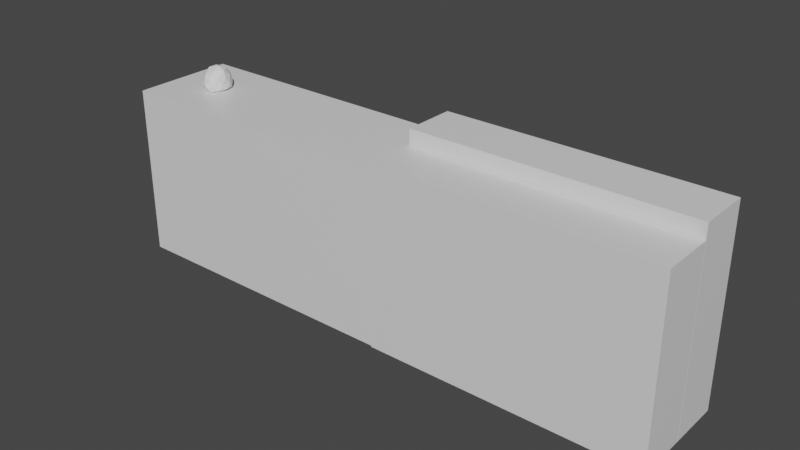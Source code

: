 # Source: level_0.blend  (saved by Blender 3.0.42; exported with 4.5.12 LTS)
import bpy
from mathutils import Matrix  # noqa: F401  (used for matrix-valued properties, if any)

bpy.ops.wm.read_factory_settings(use_empty=True)
scene = bpy.context.scene
scene.name = 'Scene'

# ---- collections
col_collection = bpy.data.collections.new('Collection'); scene.collection.children.link(col_collection)
col_mesh = bpy.data.collections.new('Mesh'); scene.collection.children.link(col_mesh)
col_rig = bpy.data.collections.new('Rig'); scene.collection.children.link(col_rig)
col_collision = bpy.data.collections.new('Collision'); scene.collection.children.link(col_collision)
col_extras = bpy.data.collections.new('Extras'); scene.collection.children.link(col_extras)

# ---- materials (node trees are filled in below, after node groups)
mat_material = bpy.data.materials.new('Material')
mat_material.alpha_threshold = 0.0
mat_material.use_transparent_shadow = False
mat_material.line_color = (0.0, 0.0, 0.0, 1.0)

# ---- material node trees
mat_material.use_nodes = True; mat_material.node_tree.nodes.clear()
_N = mat_material.node_tree.nodes; _L = mat_material.node_tree.links
n0 = _N.new('ShaderNodeOutputMaterial'); n0.name = 'Material Output'; n0.location = (300, 300)
n1 = _N.new('ShaderNodeBsdfPrincipled'); n1.name = 'Principled BSDF'; n1.location = (10, 300)
n1.distribution = 'GGX'
n1.subsurface_method = 'RANDOM_WALK_SKIN'
n1.inputs[2].default_value = 0.4
n1.inputs[3].default_value = 1.45
n1.inputs[27].default_value = (0.0, 0.0, 0.0, 1.0)
n1.inputs[28].default_value = 1.0
_L.new(n1.outputs[0], n0.inputs[0])
n0.is_active_output = True

# ---- world
world_world = bpy.data.worlds.new('World'); scene.world = world_world
world_world.use_nodes = True; world_world.node_tree.nodes.clear()
_N = world_world.node_tree.nodes; _L = world_world.node_tree.links
n0 = _N.new('ShaderNodeOutputWorld'); n0.name = 'World Output'; n0.location = (300, 300)
n1 = _N.new('ShaderNodeBackground'); n1.name = 'Background'; n1.location = (10, 300)
n1.inputs[0].default_value = (0.05088, 0.05088, 0.05088, 1.0)
_L.new(n1.outputs[0], n0.inputs[0])
n0.is_active_output = True
world_world.color = (0.05088, 0.05088, 0.05088)
world_world.use_sun_shadow = False
world_world.sun_shadow_jitter_overblur = 0.0

# ---- meshes
me_cube = bpy.data.meshes.new('Cube')
me_cube.from_pydata([(15.09, 3.237, 0.0), (15.09, 3.237, -10.74), (15.09, -3.237, 0.0), (15.09, -3.237, -10.74), (-3.237, 3.237, 0.0), (-3.237, 3.237, -10.74), (-3.237, -3.237, 0.0), (-3.237, -3.237, -10.74)], [], [(0, 4, 6, 2), (3, 2, 6, 7), (7, 6, 4, 5), (5, 1, 3, 7), (1, 0, 2, 3), (5, 4, 0, 1)])
_uv = me_cube.uv_layers.new(name='UVMap')
_uv.uv.foreach_set('vector', [0.625, 0.5, 0.875, 0.5, 0.875, 0.75, 0.625, 0.75, 0.375, 0.75, 0.625, 0.75, 0.625, 1.0, 0.375, 1.0, 0.375, 0.0, 0.625, 0.0, 0.625, 0.25, 0.375, 0.25, 0.125, 0.5, 0.375, 0.5, 0.375, 0.75, 0.125, 0.75, 0.375, 0.5, 0.625, 0.5, 0.625, 0.75, 0.375, 0.75, 0.375, 0.25, 0.625, 0.25, 0.625, 0.5, 0.375, 0.5])
me_cube.materials.append(mat_material)
me_cube.use_remesh_preserve_volume = False
me_cube.use_remesh_preserve_attributes = False
me_cube.use_mirror_vertex_groups = False
me_cube.update()
me_cube_001 = bpy.data.meshes.new('Cube.001')
me_cube_001.from_pydata([(31.98, 3.237, 1.304), (31.98, 3.237, -10.74), (31.98, -0.03504, 1.304), (31.98, -0.03504, -10.74), (14.94, 3.237, 1.304), (14.94, 3.237, -10.74), (14.94, -0.03504, 1.304), (14.94, -0.03504, -10.74)], [], [(0, 4, 6, 2), (3, 2, 6, 7), (7, 6, 4, 5), (5, 1, 3, 7), (1, 0, 2, 3), (5, 4, 0, 1)])
_uv = me_cube_001.uv_layers.new(name='UVMap')
_uv.uv.foreach_set('vector', [0.625, 0.5, 0.875, 0.5, 0.875, 0.75, 0.625, 0.75, 0.375, 0.75, 0.625, 0.75, 0.625, 1.0, 0.375, 1.0, 0.375, 0.0, 0.625, 0.0, 0.625, 0.25, 0.375, 0.25, 0.125, 0.5, 0.375, 0.5, 0.375, 0.75, 0.125, 0.75, 0.375, 0.5, 0.625, 0.5, 0.625, 0.75, 0.375, 0.75, 0.375, 0.25, 0.625, 0.25, 0.625, 0.5, 0.375, 0.5])
me_cube_001.materials.append(mat_material)
me_cube_001.use_remesh_preserve_volume = False
me_cube_001.use_remesh_preserve_attributes = False
me_cube_001.use_mirror_vertex_groups = False
me_cube_001.update()
me_cube_002 = bpy.data.meshes.new('Cube.002')
me_cube_002.from_pydata([(31.98, 3.237, 1.304), (31.98, 3.237, -9.816), (31.98, -0.03504, 1.304), (31.98, -0.03504, -9.816), (14.94, 3.237, 1.304), (14.94, 3.237, -9.816), (14.94, -0.03504, 1.304), (14.94, -0.03504, -9.816)], [], [(0, 4, 6, 2), (3, 2, 6, 7), (7, 6, 4, 5), (5, 1, 3, 7), (1, 0, 2, 3), (5, 4, 0, 1)])
_uv = me_cube_002.uv_layers.new(name='UVMap')
_uv.uv.foreach_set('vector', [0.625, 0.5, 0.875, 0.5, 0.875, 0.75, 0.625, 0.75, 0.375, 0.75, 0.625, 0.75, 0.625, 1.0, 0.375, 1.0, 0.375, 0.0, 0.625, 0.0, 0.625, 0.25, 0.375, 0.25, 0.125, 0.5, 0.375, 0.5, 0.375, 0.75, 0.125, 0.75, 0.375, 0.5, 0.625, 0.5, 0.625, 0.75, 0.375, 0.75, 0.375, 0.25, 0.625, 0.25, 0.625, 0.5, 0.375, 0.5])
me_cube_002.materials.append(mat_material)
me_cube_002.use_remesh_preserve_volume = False
me_cube_002.use_remesh_preserve_attributes = False
me_cube_002.use_mirror_vertex_groups = False
me_cube_002.update()
me_icosphere = bpy.data.meshes.new('Icosphere')
me_icosphere.from_pydata([(0.2607, 0.0, 0.06824), (0.6466, -0.5151, 0.1373), (-0.2118, -0.8334, 0.04999), (-0.8314, 0.0, 0.09), (-0.2118, 0.8334, 0.04999), (0.6466, 0.5151, 0.1373), (0.1962, -0.8515, 0.8162), (-0.7278, -0.5012, 0.8518), (-0.7278, 0.5012, 0.8518), (0.1962, 0.8515, 0.8162), (0.7143, 0.0, 0.7995), (0.1375, 0.0, 1.486), (0.03077, -0.4926, 0.006617), (0.5606, -0.3072, 0.008975), (0.2812, -0.7945, 0.03035), (0.7906, 0.0, 0.1432), (0.5606, 0.3072, 0.008975), (-0.3261, 0.0, 0.05757), (-0.5952, -0.49, 0.04958), (0.03077, 0.4926, 0.006617), (-0.5952, 0.49, 0.04958), (0.2812, 0.7945, 0.03035), (0.7125, -0.2914, 0.4435), (0.7125, 0.2914, 0.4435), (-0.03959, -0.9971, 0.3583), (0.425, -0.7919, 0.3786), (-0.9415, -0.2925, 0.378), (-0.5639, -0.7937, 0.3834), (-0.5639, 0.7937, 0.3834), (-0.9415, 0.2925, 0.378), (0.425, 0.7919, 0.3786), (-0.03959, 0.9971, 0.3583), (0.5634, -0.4919, 0.8805), (-0.2586, -0.8024, 0.9391), (-0.8716, 0.0, 0.9439), (-0.2586, 0.8024, 0.9391), (0.5634, 0.4919, 0.8805), (0.2404, -0.4929, 1.289), (0.5985, 0.0, 1.259), (-0.3693, -0.2859, 1.375), (-0.3693, 0.2859, 1.375), (0.2404, 0.4929, 1.289)], [], [(0, 13, 12), (1, 13, 15), (0, 12, 17), (0, 17, 19), (0, 19, 16), (1, 15, 22), (2, 14, 24), (3, 18, 26), (4, 20, 28), (5, 21, 30), (1, 22, 25), (2, 24, 27), (3, 26, 29), (4, 28, 31), (5, 30, 23), (6, 32, 37), (7, 33, 39), (8, 34, 40), (9, 35, 41), (10, 36, 38), (38, 41, 11), (38, 36, 41), (36, 9, 41), (41, 40, 11), (41, 35, 40), (35, 8, 40), (40, 39, 11), (40, 34, 39), (34, 7, 39), (39, 37, 11), (39, 33, 37), (33, 6, 37), (37, 38, 11), (37, 32, 38), (32, 10, 38), (23, 36, 10), (23, 30, 36), (30, 9, 36), (31, 35, 9), (31, 28, 35), (28, 8, 35), (29, 34, 8), (29, 26, 34), (26, 7, 34), (27, 33, 7), (27, 24, 33), (24, 6, 33), (25, 32, 6), (25, 22, 32), (22, 10, 32), (30, 31, 9), (30, 21, 31), (21, 4, 31), (28, 29, 8), (28, 20, 29), (20, 3, 29), (26, 27, 7), (26, 18, 27), (18, 2, 27), (24, 25, 6), (24, 14, 25), (14, 1, 25), (22, 23, 10), (22, 15, 23), (15, 5, 23), (16, 21, 5), (16, 19, 21), (19, 4, 21), (19, 20, 4), (19, 17, 20), (17, 3, 20), (17, 18, 3), (17, 12, 18), (12, 2, 18), (15, 16, 5), (15, 13, 16), (13, 0, 16), (12, 14, 2), (12, 13, 14), (13, 1, 14)])
_uv = me_icosphere.uv_layers.new(name='UVMap')
_uv.uv.foreach_set('vector', [0.1818, 0.0, 0.2273, 0.07873, 0.1364, 0.07873, 0.2727, 0.1575, 0.3182, 0.07873, 0.3636, 0.1575, 0.9091, 0.0, 0.9545, 0.07873, 0.8636, 0.07873, 0.7273, 0.0, 0.7727, 0.07873, 0.6818, 0.07873, 0.5455, 0.0, 0.5909, 0.07873, 0.5, 0.07873, 0.2727, 0.1575, 0.3636, 0.1575, 0.3182, 0.2362, 0.09091, 0.1575, 0.1818, 0.1575, 0.1364, 0.2362, 0.8182, 0.1575, 0.9091, 0.1575, 0.8636, 0.2362, 0.6364, 0.1575, 0.7273, 0.1575, 0.6818, 0.2362, 0.4545, 0.1575, 0.5455, 0.1575, 0.5, 0.2362, 0.2727, 0.1575, 0.3182, 0.2362, 0.2273, 0.2362, 0.09091, 0.1575, 0.1364, 0.2362, 0.04546, 0.2362, 0.8182, 0.1575, 0.8636, 0.2362, 0.7727, 0.2362, 0.6364, 0.1575, 0.6818, 0.2362, 0.5909, 0.2362, 0.4545, 0.1575, 0.5, 0.2362, 0.4091, 0.2362, 0.1818, 0.3149, 0.2727, 0.3149, 0.2273, 0.3937, 0.0, 0.3149, 0.09091, 0.3149, 0.04546, 0.3937, 0.7273, 0.3149, 0.8182, 0.3149, 0.7727, 0.3937, 0.5455, 0.3149, 0.6364, 0.3149, 0.5909, 0.3937, 0.3636, 0.3149, 0.4545, 0.3149, 0.4091, 0.3937, 0.4091, 0.3937, 0.5, 0.3937, 0.4545, 0.4724, 0.4091, 0.3937, 0.4545, 0.3149, 0.5, 0.3937, 0.4545, 0.3149, 0.5455, 0.3149, 0.5, 0.3937, 0.5909, 0.3937, 0.6818, 0.3937, 0.6364, 0.4724, 0.5909, 0.3937, 0.6364, 0.3149, 0.6818, 0.3937, 0.6364, 0.3149, 0.7273, 0.3149, 0.6818, 0.3937, 0.7727, 0.3937, 0.8636, 0.3937, 0.8182, 0.4724, 0.7727, 0.3937, 0.8182, 0.3149, 0.8636, 0.3937, 0.8182, 0.3149, 0.9091, 0.3149, 0.8636, 0.3937, 0.04546, 0.3937, 0.1364, 0.3937, 0.09091, 0.4724, 0.04546, 0.3937, 0.09091, 0.3149, 0.1364, 0.3937, 0.09091, 0.3149, 0.1818, 0.3149, 0.1364, 0.3937, 0.2273, 0.3937, 0.3182, 0.3937, 0.2727, 0.4724, 0.2273, 0.3937, 0.2727, 0.3149, 0.3182, 0.3937, 0.2727, 0.3149, 0.3636, 0.3149, 0.3182, 0.3937, 0.4091, 0.2362, 0.4545, 0.3149, 0.3636, 0.3149, 0.4091, 0.2362, 0.5, 0.2362, 0.4545, 0.3149, 0.5, 0.2362, 0.5455, 0.3149, 0.4545, 0.3149, 0.5909, 0.2362, 0.6364, 0.3149, 0.5455, 0.3149, 0.5909, 0.2362, 0.6818, 0.2362, 0.6364, 0.3149, 0.6818, 0.2362, 0.7273, 0.3149, 0.6364, 0.3149, 0.7727, 0.2362, 0.8182, 0.3149, 0.7273, 0.3149, 0.7727, 0.2362, 0.8636, 0.2362, 0.8182, 0.3149, 0.8636, 0.2362, 0.9091, 0.3149, 0.8182, 0.3149, 0.04546, 0.2362, 0.09091, 0.3149, 0.0, 0.3149, 0.04546, 0.2362, 0.1364, 0.2362, 0.09091, 0.3149, 0.1364, 0.2362, 0.1818, 0.3149, 0.09091, 0.3149, 0.2273, 0.2362, 0.2727, 0.3149, 0.1818, 0.3149, 0.2273, 0.2362, 0.3182, 0.2362, 0.2727, 0.3149, 0.3182, 0.2362, 0.3636, 0.3149, 0.2727, 0.3149, 0.5, 0.2362, 0.5909, 0.2362, 0.5455, 0.3149, 0.5, 0.2362, 0.5455, 0.1575, 0.5909, 0.2362, 0.5455, 0.1575, 0.6364, 0.1575, 0.5909, 0.2362, 0.6818, 0.2362, 0.7727, 0.2362, 0.7273, 0.3149, 0.6818, 0.2362, 0.7273, 0.1575, 0.7727, 0.2362, 0.7273, 0.1575, 0.8182, 0.1575, 0.7727, 0.2362, 0.8636, 0.2362, 0.9545, 0.2362, 0.9091, 0.3149, 0.8636, 0.2362, 0.9091, 0.1575, 0.9545, 0.2362, 0.9091, 0.1575, 1.0, 0.1575, 0.9545, 0.2362, 0.1364, 0.2362, 0.2273, 0.2362, 0.1818, 0.3149, 0.1364, 0.2362, 0.1818, 0.1575, 0.2273, 0.2362, 0.1818, 0.1575, 0.2727, 0.1575, 0.2273, 0.2362, 0.3182, 0.2362, 0.4091, 0.2362, 0.3636, 0.3149, 0.3182, 0.2362, 0.3636, 0.1575, 0.4091, 0.2362, 0.3636, 0.1575, 0.4545, 0.1575, 0.4091, 0.2362, 0.5, 0.07873, 0.5455, 0.1575, 0.4545, 0.1575, 0.5, 0.07873, 0.5909, 0.07873, 0.5455, 0.1575, 0.5909, 0.07873, 0.6364, 0.1575, 0.5455, 0.1575, 0.6818, 0.07873, 0.7273, 0.1575, 0.6364, 0.1575, 0.6818, 0.07873, 0.7727, 0.07873, 0.7273, 0.1575, 0.7727, 0.07873, 0.8182, 0.1575, 0.7273, 0.1575, 0.8636, 0.07873, 0.9091, 0.1575, 0.8182, 0.1575, 0.8636, 0.07873, 0.9545, 0.07873, 0.9091, 0.1575, 0.9545, 0.07873, 1.0, 0.1575, 0.9091, 0.1575, 0.3636, 0.1575, 0.4091, 0.07873, 0.4545, 0.1575, 0.3636, 0.1575, 0.3182, 0.07873, 0.4091, 0.07873, 0.3182, 0.07873, 0.3636, 0.0, 0.4091, 0.07873, 0.1364, 0.07873, 0.1818, 0.1575, 0.09091, 0.1575, 0.1364, 0.07873, 0.2273, 0.07873, 0.1818, 0.1575, 0.2273, 0.07873, 0.2727, 0.1575, 0.1818, 0.1575])
me_icosphere.use_remesh_fix_poles = True
me_icosphere.use_remesh_preserve_attributes = False
me_icosphere.use_mirror_y = True
me_icosphere.update()

# ---- objects
ob_cube = bpy.data.objects.new('Cube', me_cube)
ob_cube_001 = bpy.data.objects.new('Cube.001', me_cube_001)
ob_cube_002 = bpy.data.objects.new('Cube.002', me_cube_002)
ob_player = bpy.data.objects.new('Player', me_icosphere)

# ---- transforms, parenting, visibility, modifiers, constraints
ob_cube.location = (0.0, 0.0, 0.0)
ob_cube.lock_rotations_4d = False
ob_cube.empty_display_type = 'ARROWS'
ob_cube.lineart.crease_threshold = 0.0
ob_cube_001.location = (0.1507, 0.0, 0.0)
ob_cube_001.lock_rotations_4d = False
ob_cube_001.empty_display_type = 'ARROWS'
ob_cube_001.lineart.crease_threshold = 0.0
ob_cube_002.location = (0.1507, -3.296, -0.92)
ob_cube_002.lock_rotations_4d = False
ob_cube_002.empty_display_type = 'ARROWS'
ob_cube_002.lineart.crease_threshold = 0.0
ob_player.location = (0.0, 0.0, 0.0)
ob_player.use_mesh_mirror_y = True

# ---- collection membership
col_collection.objects.link(ob_cube)
col_collection.objects.link(ob_cube_001)
col_collection.objects.link(ob_cube_002)
col_collection.objects.link(ob_player)

# ---- scene / render settings (as saved in the file)
scene.frame_start = 1; scene.frame_end = 250; scene.frame_set(0)
scene.render.engine = 'BLENDER_EEVEE_NEXT'
scene.cycles.use_denoising = False
scene.cycles.samples = 128
scene.cycles.sampling_pattern = 'TABULATED_SOBOL'
scene.cycles.use_adaptive_sampling = False
scene.cycles.use_light_tree = False
scene.view_settings.view_transform = 'Filmic'
bpy.context.view_layer.update()

# ---- added for rendering (the .blend has no active camera and no usable light): camera, sun
cam_auto = bpy.data.cameras.new('AutoCamera')
cam_auto.lens = 50.0
cam_auto.sensor_width = 36.0
cam_auto.clip_end = 1000.0
ob_auto_camera = bpy.data.objects.new('AutoCamera', cam_auto)
scene.collection.objects.link(ob_auto_camera)
ob_auto_camera.location = (49.5938, -42.225, 23.4938)
ob_auto_camera.rotation_euler = (1.09748, -7.21219e-08, 0.694738)
scene.camera = ob_auto_camera
light_auto_sun = bpy.data.lights.new('AutoSun', 'SUN')
light_auto_sun.energy = 3.0
light_auto_sun.angle = 0.0523599
ob_auto_sun = bpy.data.objects.new('AutoSun', light_auto_sun)
scene.collection.objects.link(ob_auto_sun)
ob_auto_sun.rotation_euler = (0.872665, 0.174533, 0.523599)
bpy.context.view_layer.update()
